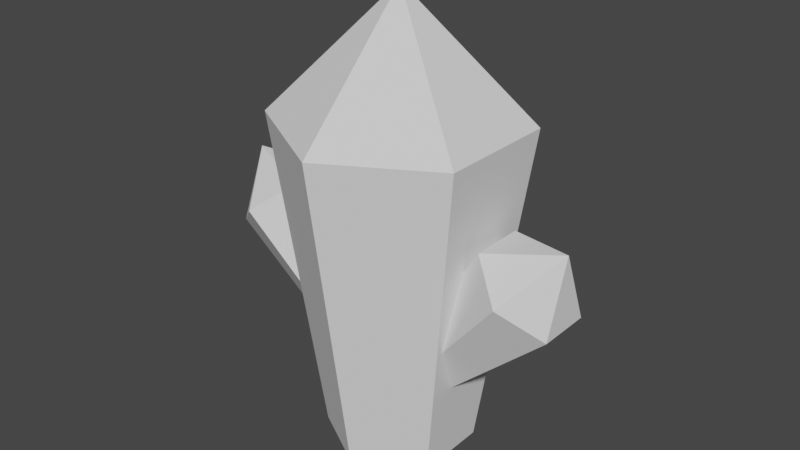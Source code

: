 # Source: WhiteCrystalType4.blend  (saved by Blender 2.91.10; exported with 4.5.12 LTS)
import bpy
from mathutils import Matrix  # noqa: F401  (used for matrix-valued properties, if any)

bpy.ops.wm.read_factory_settings(use_empty=True)
scene = bpy.context.scene
scene.name = 'Scene'

# ---- collections
col_collection = bpy.data.collections.new('Collection'); scene.collection.children.link(col_collection)
col_crystal_2 = bpy.data.collections.new('Crystal 2'); scene.collection.children.link(col_crystal_2)
col_crystal_1 = bpy.data.collections.new('Crystal 1'); scene.collection.children.link(col_crystal_1)

# ---- world
world_world = bpy.data.worlds.new('World'); scene.world = world_world
world_world.use_nodes = True; world_world.node_tree.nodes.clear()
_N = world_world.node_tree.nodes; _L = world_world.node_tree.links
n0 = _N.new('ShaderNodeOutputWorld'); n0.name = 'World Output'; n0.location = (300, 300)
n1 = _N.new('ShaderNodeBackground'); n1.name = 'Background'; n1.location = (10, 300)
n1.inputs[0].default_value = (0.05088, 0.05088, 0.05088, 1.0)
_L.new(n1.outputs[0], n0.inputs[0])
n0.is_active_output = True
world_world.color = (0.05088, 0.05088, 0.05088)
world_world.use_sun_shadow = False
world_world.sun_shadow_jitter_overblur = 0.0

# ---- meshes
me_cylinder_004 = bpy.data.meshes.new('Cylinder.004')
me_cylinder_004.from_pydata([(-0.4074, 0.2686, -0.8564), (-1.176, 0.4426, 0.05979), (-0.2292, 0.1343, -0.7069), (-0.8826, 0.2213, 0.3062), (-0.2292, -0.1343, -0.7069), (-0.8826, -0.2213, 0.3062), (-0.4074, -0.2686, -0.8564), (-1.176, -0.4426, 0.05979), (-0.5856, -0.1343, -1.006), (-1.47, -0.2213, -0.1866), (-0.5856, 0.1343, -1.006), (-1.47, 0.2213, -0.1866), (-1.461, -8.656e-09, 0.3988), (0.4074, 0.2686, -0.8564), (1.176, 0.4426, 0.05979), (0.2292, 0.1343, -0.7069), (0.8826, 0.2213, 0.3062), (0.2292, -0.1343, -0.7069), (0.8826, -0.2213, 0.3062), (0.4074, -0.2686, -0.8564), (1.176, -0.4426, 0.05979), (0.5856, -0.1343, -1.006), (1.47, -0.2213, -0.1866), (0.5856, 0.1343, -1.006), (1.47, 0.2213, -0.1866), (1.461, -8.656e-09, 0.3988), (-7.812e-09, 0.6068, -1.702), (0.0, 1.0, 1.0), (0.5255, 0.3034, -1.702), (0.866, 0.5, 1.0), (0.5255, -0.3034, -1.702), (0.866, -0.5, 1.0), (-6.086e-08, -0.6068, -1.702), (-8.742e-08, -1.0, 1.0), (-0.5255, -0.3034, -1.702), (-0.866, -0.5, 1.0), (-0.5255, 0.3034, -1.702), (-0.866, 0.5, 1.0), (-2.732e-08, -9.934e-09, 2.0)], [], [(0, 1, 3, 2), (2, 3, 5, 4), (4, 5, 7, 6), (6, 7, 9, 8), (1, 11, 12), (8, 9, 11, 10), (10, 11, 1, 0), (0, 2, 4, 6, 8, 10), (9, 7, 12), (5, 3, 12), (11, 9, 12), (3, 1, 12), (7, 5, 12), (13, 15, 16, 14), (15, 17, 18, 16), (17, 19, 20, 18), (19, 21, 22, 20), (14, 25, 24), (21, 23, 24, 22), (23, 13, 14, 24), (13, 23, 21, 19, 17, 15), (22, 25, 20), (18, 25, 16), (24, 25, 22), (16, 25, 14), (20, 25, 18), (26, 27, 29, 28), (28, 29, 31, 30), (30, 31, 33, 32), (32, 33, 35, 34), (27, 37, 38), (34, 35, 37, 36), (36, 37, 27, 26), (26, 28, 30, 32, 34, 36), (35, 33, 38), (31, 29, 38), (37, 35, 38), (29, 27, 38), (33, 31, 38)])
_uv = me_cylinder_004.uv_layers.new(name='UVMap')
_uv.uv.foreach_set('vector', [1.0, 0.5, 1.0, 1.0, 0.8333, 1.0, 0.8333, 0.5, 0.8333, 0.5, 0.8333, 1.0, 0.6667, 1.0, 0.6667, 0.5, 0.6667, 0.5, 0.6667, 1.0, 0.5, 1.0, 0.5, 0.5, 0.5, 0.5, 0.5, 1.0, 0.3333, 1.0, 0.3333, 0.5, -8.941e-08, 1.0, 0.1667, 1.0, -8.941e-08, 1.0, 0.3333, 0.5, 0.3333, 1.0, 0.1667, 1.0, 0.1667, 0.5, 0.1667, 0.5, 0.1667, 1.0, -8.941e-08, 1.0, -8.941e-08, 0.5, 0.75, 0.49, 0.9578, 0.37, 0.9578, 0.13, 0.75, 0.01, 0.5422, 0.13, 0.5422, 0.37, 0.3333, 1.0, 0.5, 1.0, 0.3333, 1.0, 0.6667, 1.0, 0.8333, 1.0, 0.6667, 1.0, 0.1667, 1.0, 0.3333, 1.0, 0.1667, 1.0, 0.8333, 1.0, 1.0, 1.0, 0.8333, 1.0, 0.5, 1.0, 0.6667, 1.0, 0.5, 1.0, 1.0, 0.5, 0.8333, 0.5, 0.8333, 1.0, 1.0, 1.0, 0.8333, 0.5, 0.6667, 0.5, 0.6667, 1.0, 0.8333, 1.0, 0.6667, 0.5, 0.5, 0.5, 0.5, 1.0, 0.6667, 1.0, 0.5, 0.5, 0.3333, 0.5, 0.3333, 1.0, 0.5, 1.0, -8.941e-08, 1.0, -8.941e-08, 1.0, 0.1667, 1.0, 0.3333, 0.5, 0.1667, 0.5, 0.1667, 1.0, 0.3333, 1.0, 0.1667, 0.5, -8.941e-08, 0.5, -8.941e-08, 1.0, 0.1667, 1.0, 0.75, 0.49, 0.5422, 0.37, 0.5422, 0.13, 0.75, 0.01, 0.9578, 0.13, 0.9578, 0.37, 0.3333, 1.0, 0.3333, 1.0, 0.5, 1.0, 0.6667, 1.0, 0.6667, 1.0, 0.8333, 1.0, 0.1667, 1.0, 0.1667, 1.0, 0.3333, 1.0, 0.8333, 1.0, 0.8333, 1.0, 1.0, 1.0, 0.5, 1.0, 0.5, 1.0, 0.6667, 1.0, 1.0, 0.5, 1.0, 1.0, 0.8333, 1.0, 0.8333, 0.5, 0.8333, 0.5, 0.8333, 1.0, 0.6667, 1.0, 0.6667, 0.5, 0.6667, 0.5, 0.6667, 1.0, 0.5, 1.0, 0.5, 0.5, 0.5, 0.5, 0.5, 1.0, 0.3333, 1.0, 0.3333, 0.5, -8.941e-08, 1.0, 0.1667, 1.0, -8.941e-08, 1.0, 0.3333, 0.5, 0.3333, 1.0, 0.1667, 1.0, 0.1667, 0.5, 0.1667, 0.5, 0.1667, 1.0, -8.941e-08, 1.0, -8.941e-08, 0.5, 0.75, 0.49, 0.9578, 0.37, 0.9578, 0.13, 0.75, 0.01, 0.5422, 0.13, 0.5422, 0.37, 0.3333, 1.0, 0.5, 1.0, 0.3333, 1.0, 0.6667, 1.0, 0.8333, 1.0, 0.6667, 1.0, 0.1667, 1.0, 0.3333, 1.0, 0.1667, 1.0, 0.8333, 1.0, 1.0, 1.0, 0.8333, 1.0, 0.5, 1.0, 0.6667, 1.0, 0.5, 1.0])
me_cylinder_004.use_remesh_fix_poles = True
me_cylinder_004.use_remesh_preserve_attributes = False
me_cylinder_004.use_mirror_vertex_groups = False
me_cylinder_004.update()

# ---- objects
ob_crystal_001 = bpy.data.objects.new('Crystal.001', me_cylinder_004)

# ---- transforms, parenting, visibility, modifiers, constraints
ob_crystal_001.location = (0.0, 0.0, 1.025)
ob_crystal_001.lineart.crease_threshold = 0.0

# ---- collection membership
col_crystal_1.objects.link(ob_crystal_001)

# ---- scene / render settings (as saved in the file)
scene.frame_start = 1; scene.frame_end = 250; scene.frame_set(1)
scene.render.engine = 'BLENDER_EEVEE_NEXT'
scene.cycles.use_denoising = False
scene.cycles.samples = 128
scene.cycles.sampling_pattern = 'TABULATED_SOBOL'
scene.cycles.use_adaptive_sampling = False
scene.cycles.use_light_tree = False
scene.view_settings.view_transform = 'Filmic'
bpy.context.view_layer.update()

# ---- added for rendering (the .blend has no active camera and no usable light): camera, sun
cam_auto = bpy.data.cameras.new('AutoCamera')
cam_auto.lens = 50.0
cam_auto.sensor_width = 36.0
cam_auto.clip_end = 1000.0
ob_auto_camera = bpy.data.objects.new('AutoCamera', cam_auto)
scene.collection.objects.link(ob_auto_camera)
ob_auto_camera.location = (4.74921, -5.69906, 4.97334)
ob_auto_camera.rotation_euler = (1.09748, -7.21219e-08, 0.694738)
scene.camera = ob_auto_camera
light_auto_sun = bpy.data.lights.new('AutoSun', 'SUN')
light_auto_sun.energy = 3.0
light_auto_sun.angle = 0.0523599
ob_auto_sun = bpy.data.objects.new('AutoSun', light_auto_sun)
scene.collection.objects.link(ob_auto_sun)
ob_auto_sun.rotation_euler = (0.872665, 0.174533, 0.523599)
bpy.context.view_layer.update()
